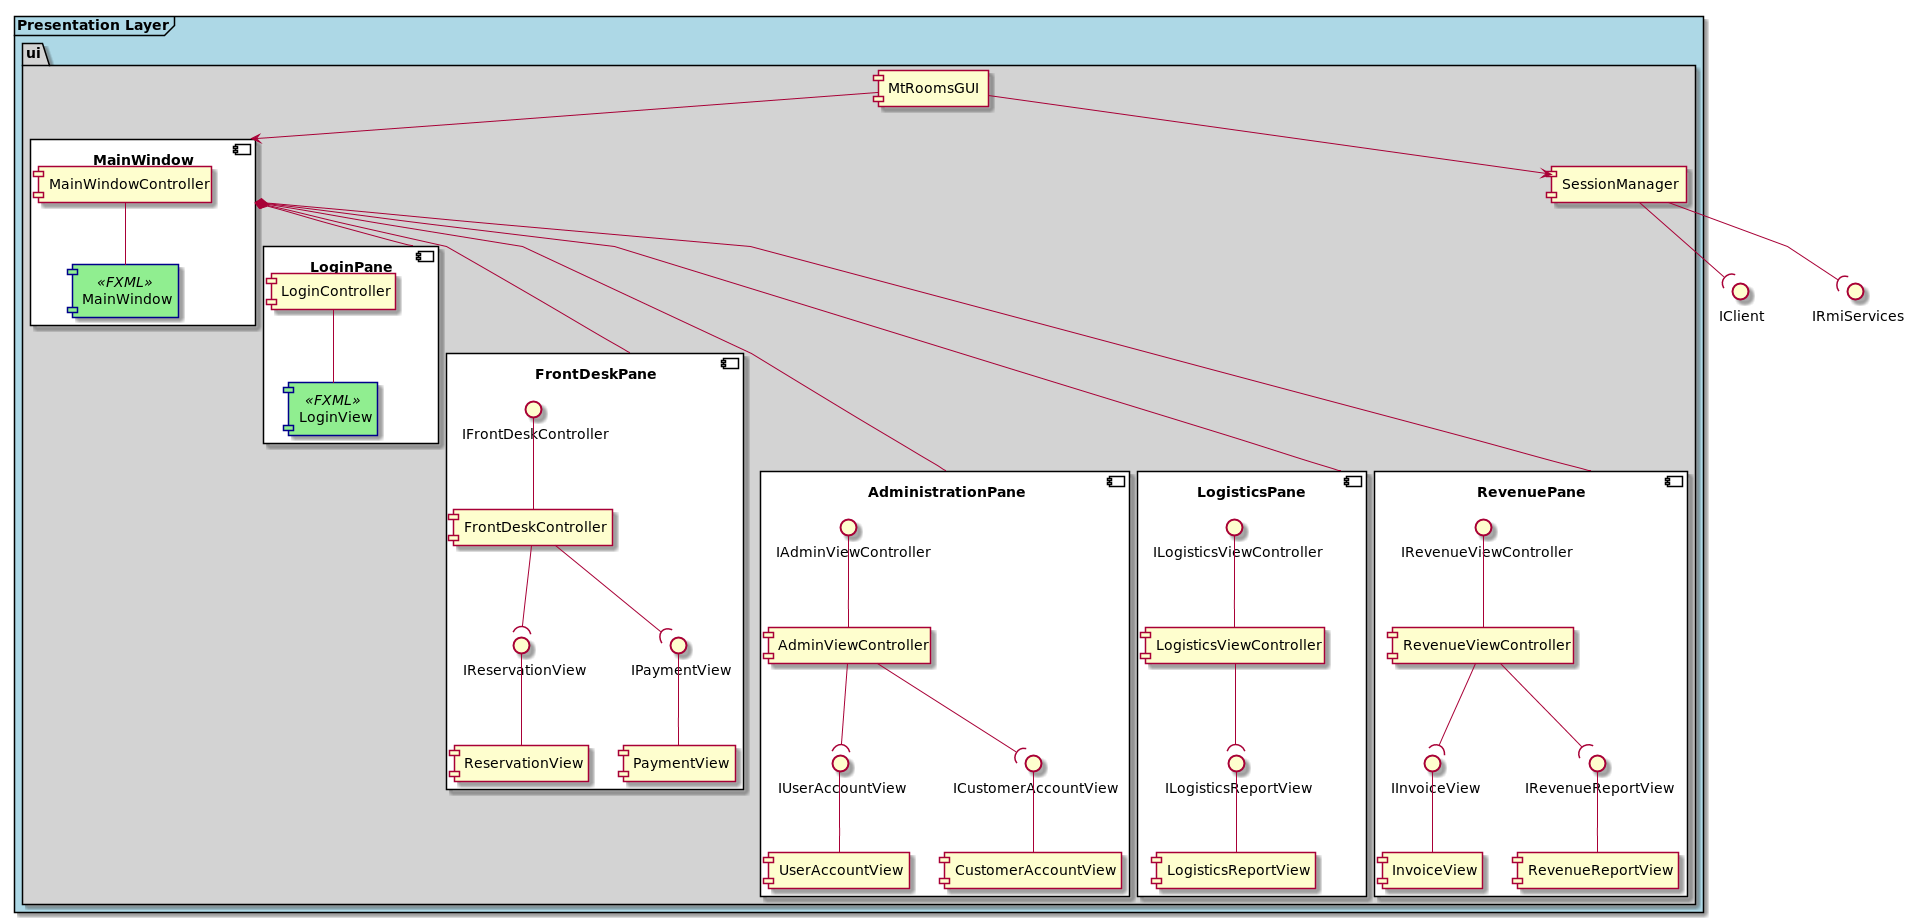

The diagram above was rendered by PlantUML. Its source (embedded in the PNG):
@startuml

skinparam linetype polyline

skinparam package {
    backgroundColor lightgrey
}

skinparam component {
	BackgroundColor<<FXML>> LightGreen
	ArrowColor<<FXML>> DarkBlue
	BorderColor<<FXML>> DarkBlue
}

interface IClient
interface IRmiServices

frame "Presentation Layer" #lightblue {
    package "ui" {
        component MtRoomsGUI
        component SessionManager

        component MainWindow #white {
            component MainWindowController
            component MainWindow <<FXML>> as MainWindowView

            MainWindowController -- MainWindowView
        }

        component LoginPane #white {
            component LoginController
            component LoginView <<FXML>> as LoginView

            LoginController -- LoginView
        }


        component FrontDeskPane #white {
            IFrontDeskController -- [FrontDeskController]
            IReservationView -- [ReservationView]
            IPaymentView -- [PaymentView]

            FrontDeskController --( IReservationView
            FrontDeskController --( IPaymentView
        }

        component AdministrationPane #white {
            IAdminViewController -- [AdminViewController]
            IUserAccountView -- [UserAccountView]
            ICustomerAccountView -- [CustomerAccountView]

            AdminViewController --( IUserAccountView
            AdminViewController --( ICustomerAccountView
        }

        component LogisticsPane #white {
            ILogisticsViewController -- [LogisticsViewController]
            ILogisticsReportView -- [LogisticsReportView]

            LogisticsViewController --( ILogisticsReportView
        }

        component RevenuePane #white {
            IRevenueViewController -- [RevenueViewController]
            IInvoiceView -- [InvoiceView]
            IRevenueReportView -- [RevenueReportView]

            RevenueViewController --( IInvoiceView
            RevenueViewController --( IRevenueReportView
        }

        MtRoomsGUI --> SessionManager
        SessionManager --( IRmiServices
        SessionManager --( IClient

        MtRoomsGUI -down-> MainWindow
        MainWindow *-down- LoginPane
        MainWindow *--down- FrontDeskPane
        MainWindow *--down-- AdministrationPane
        MainWindow *--down-- LogisticsPane
        MainWindow *--down-- RevenuePane

    }
}

@enduml